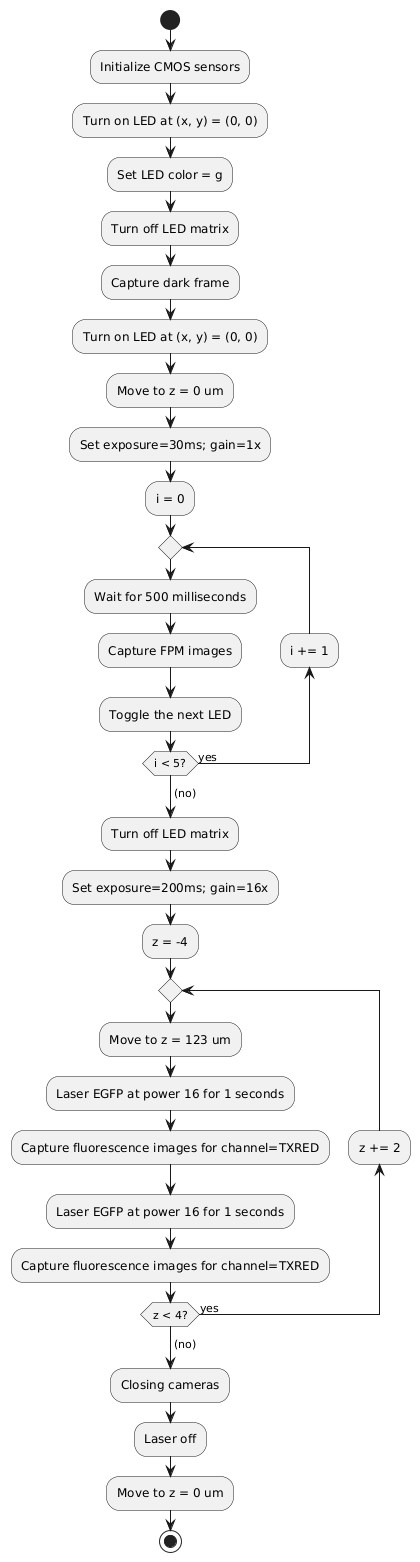

The diagram above was rendered by PlantUML. Its source (embedded in the PNG):
@startuml
start
:Initialize CMOS sensors;
:Turn on LED at (x, y) = (0, 0);
:Set LED color = g;
:Turn off LED matrix;
:Capture dark frame;
:Turn on LED at (x, y) = (0, 0);
:Move to z = 0 um;
:Set exposure=30ms; gain=1x;
:i = 0;
repeat
:Wait for 500 milliseconds;
:Capture FPM images;
:Toggle the next LED;
backward:i += 1;
repeat while (i < 5?) is (yes)
->(no);
:Turn off LED matrix;
:Set exposure=200ms; gain=16x;
:z = -4;
repeat
:Move to z = 123 um;
:Laser EGFP at power 16 for 1 seconds;
:Capture fluorescence images for channel=TXRED;
:Laser EGFP at power 16 for 1 seconds;
:Capture fluorescence images for channel=TXRED;
backward:z += 2;
repeat while (z < 4?) is (yes)
->(no);
:Closing cameras;
:Laser off;
:Move to z = 0 um;
stop
@enduml